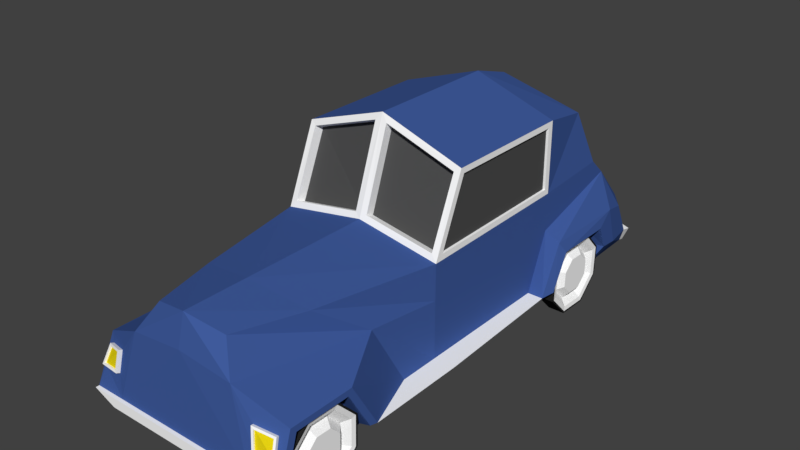 # Source: Classic_Car.blend  (saved by Blender 2.79.0; exported with 4.5.12 LTS)
import bpy
from mathutils import Matrix  # noqa: F401  (used for matrix-valued properties, if any)

bpy.ops.wm.read_factory_settings(use_empty=True)
scene = bpy.context.scene
scene.name = 'Scene'

# ---- collections
col_collection_1 = bpy.data.collections.new('Collection 1'); scene.collection.children.link(col_collection_1)

# ---- materials (node trees are filled in below, after node groups)
mat_paint = bpy.data.materials.new('Paint')
mat_paint.alpha_threshold = 0.0
mat_paint.diffuse_color = (0.05032, 0.1043, 0.3343, 1.0)
mat_paint.roughness = 0.5
mat_metal = bpy.data.materials.new('Metal')
mat_metal.alpha_threshold = 0.0
mat_metal.diffuse_color = (1.0, 1.0, 1.0, 1.0)
mat_metal.roughness = 0.5
mat_metal.specular_intensity = 1.0
mat_front_light = bpy.data.materials.new('Front Light')
mat_front_light.alpha_threshold = 0.0
mat_front_light.diffuse_color = (0.8, 0.6552, 0.006535, 1.0)
mat_front_light.roughness = 0.5
mat_back_light = bpy.data.materials.new('Back Light')
mat_back_light.alpha_threshold = 0.0
mat_back_light.diffuse_color = (0.8, 0.007748, 0.0112, 1.0)
mat_back_light.roughness = 0.5
mat_windows = bpy.data.materials.new('Windows')
mat_windows.alpha_threshold = 0.0
mat_windows.diffuse_color = (0.07658, 0.07658, 0.07658, 1.0)
mat_windows.roughness = 0.5
mat_tyre = bpy.data.materials.new('Tyre')
mat_tyre.alpha_threshold = 0.0
mat_tyre.diffuse_color = (0.01885, 0.01885, 0.01885, 1.0)
mat_tyre.roughness = 0.5
mat_white_walls = bpy.data.materials.new('White Walls')
mat_white_walls.alpha_threshold = 0.0
mat_white_walls.diffuse_color = (1.0, 1.0, 1.0, 1.0)
mat_white_walls.roughness = 0.5
mat_white_walls.specular_intensity = 0.0

# ---- material node trees

# ---- world
world_world = bpy.data.worlds.new('World'); scene.world = world_world
world_world.color = (0.05088, 0.05088, 0.05088)
world_world.use_sun_shadow = False
world_world.sun_shadow_jitter_overblur = 0.0
world_world.cycles.sampling_method = 'MANUAL'

# ---- meshes
me_cube_001 = bpy.data.meshes.new('Cube.001')
me_cube_001.from_pydata([(0.2894, -1.137, -0.004099), (0.1571, -1.052, 0.4456), (0.2812, 0.7633, -0.004099), (0.3048, 0.7516, 0.5018), (0.2894, -0.266, -0.004099), (0.3501, -0.2298, 0.449), (0.274, 0.6792, 0.6585), (0.3501, -0.1179, 0.7148), (0.3254, -1.122, 0.1293), (0.3501, -0.266, 0.03637), (0.3501, 0.8373, 0.3905), (0.3142, -1.108, 0.2204), (0.3501, -0.266, 0.2764), (0.2812, 0.3068, -0.004099), (0.3501, 0.4084, 0.4601), (0.3501, 0.4084, 0.7148), (0.3501, 0.3336, 0.03637), (0.3501, 0.4322, 0.2764), (0.241, -0.7722, 0.434), (0.2894, -0.6874, -0.004099), (0.3501, -0.4368, 0.03637), (0.309, -0.5567, 0.2833), (0.0, 0.7633, -0.004099), (0.0, 0.7633, 0.4494), (0.0, -1.137, -0.004099), (0.0, -1.084, 0.4844), (0.0, -0.266, 0.4844), (0.0, -0.266, -0.004099), (0.0, 0.61, 0.8025), (0.0, -0.1337, 0.8562), (0.0, -1.137, 0.03637), (0.0, 0.7633, 0.03637), (0.0, -1.116, 0.3574), (0.0, 0.8373, 0.3846), (0.0, 0.4322, 0.8562), (0.0, 0.3068, -0.004099), (0.0, -0.8173, 0.4844), (0.0, -0.6874, -0.004099), (0.4285, 0.8509, 0.0864), (0.3699, 0.7744, -0.004099), (0.3699, 0.3068, -0.004099), (0.412, -1.114, 0.126), (0.3435, -1.137, -0.004099), (0.3435, -0.6567, -0.004099), (0.3699, -0.266, -0.004099), (0.4389, -0.266, 0.03637), (0.4266, 0.8011, 0.2515), (0.397, -1.082, 0.2012), (0.4159, 0.3336, 0.03637), (0.4389, -0.6805, 0.03637), (0.4262, -0.7867, 0.2292), (0.4159, 0.4322, 0.2414), (0.4381, -1.101, 0.04493), (0.3738, -1.101, 0.01128), (0.4276, -1.038, 0.2052), (0.4381, -0.7165, 0.04493), (0.4276, -0.8048, 0.2052), (0.3738, -0.6968, 0.01128), (0.3604, -1.101, 0.04493), (0.3604, -1.101, 0.01128), (0.3604, -1.038, 0.2052), (0.3604, -0.7165, 0.04493), (0.3604, -0.8048, 0.2052), (0.3604, -0.6968, 0.01128), (0.436, 0.7591, 0.1), (0.3822, 0.7441, 0.01602), (0.3822, 0.3804, 0.01602), (0.4354, 0.7186, 0.1978), (0.4354, 0.3836, 0.04757), (0.4354, 0.4605, 0.1978), (0.3387, 0.7519, 0.09637), (0.3387, 0.7441, 0.01602), (0.3387, 0.3804, 0.01602), (0.3387, 0.7186, 0.1978), (0.3387, 0.4086, 0.09637), (0.3387, 0.4605, 0.1978), (0.2832, 1.028, 0.1174), (0.3038, 1.057, -0.004099), (0.2849, 1.01, 0.1701), (0.2224, 1.029, 0.1169), (0.2237, 1.01, 0.1692), (0.0, 1.057, -0.004099), (0.395, 1.002, 0.06853), (0.3632, 1.032, -0.004099), (0.4041, 0.916, 0.2194), (0.3501, 0.4322, 0.4367), (0.3247, -0.2573, 0.4533), (0.3501, 0.4322, 0.7386), (0.3246, -0.1426, 0.7219), (0.3395, 0.4084, 0.4601), (0.3395, -0.2298, 0.449), (0.3395, 0.4084, 0.7148), (0.3395, -0.1179, 0.7148), (0.3501, -0.266, 0.4245), (0.02542, -0.2559, 0.5039), (0.3501, -0.1337, 0.7386), (0.02556, -0.144, 0.8229), (0.02158, -0.2167, 0.4888), (0.02172, -0.1048, 0.8078), (0.3209, -0.2181, 0.4382), (0.3207, -0.1034, 0.7067), (0.2269, -1.111, 0.3302), (0.3119, -1.137, 0.03637), (0.4262, -1.061, 0.2292), (0.4389, -1.137, 0.03637), (0.3176, -1.121, 0.2248), (0.3288, -1.136, 0.1337), (0.4004, -1.095, 0.2056), (0.4154, -1.127, 0.1304), (0.3274, -1.121, 0.2143), (0.3363, -1.133, 0.1418), (0.3933, -1.1, 0.1991), (0.4052, -1.126, 0.1392), (0.3257, -1.114, 0.2121), (0.3346, -1.126, 0.1396), (0.3915, -1.093, 0.1969), (0.4035, -1.119, 0.137), (0.3501, 0.7633, 0.4589), (-0.0007205, 0.7468, 0.4932), (0.3197, 0.6669, 0.6921), (-0.0004878, 0.682, 0.6656), (-0.00136, 0.734, 0.489), (-0.0009404, 0.673, 0.6627), (0.3041, 0.7389, 0.4977), (0.2734, 0.6665, 0.6544), (0.3415, 0.9898, 0.2277), (0.3279, 1.047, 0.06484), (0.0, 1.057, 0.03637), (0.0, 0.9898, 0.2259), (0.2849, 1.017, 0.1726), (0.2832, 1.036, 0.12), (0.2224, 1.036, 0.1194), (0.2237, 1.017, 0.1717), (0.2775, 1.019, 0.1663), (0.2762, 1.033, 0.1261), (0.2298, 1.034, 0.1257), (0.2308, 1.019, 0.1656), (0.2775, 1.016, 0.165), (0.2762, 1.03, 0.1248), (0.2298, 1.03, 0.1244), (0.2308, 1.016, 0.1643), (0.3318, 1.064, 0.06576), (0.3077, 1.074, -0.003181), (0.0002932, 1.074, 0.03729), (0.0002932, 1.074, -0.003181), (0.4089, 1.018, 0.07455), (0.3671, 1.049, -0.003181), (0.3119, -1.152, 0.03637), (0.2894, -1.152, -0.004099), (0.0, -1.152, -0.004099), (0.0, -1.152, 0.03637), (0.4389, -1.152, 0.03637), (0.3435, -1.152, -0.004099), (-0.0003739, 0.7547, 0.4721), (0.3266, 0.7572, 0.4812), (0.296, 0.6733, 0.676), (-0.0003359, 0.6762, 0.6851), (0.3452, -0.7534, 0.1068), (0.4168, -0.7534, 0.1068), (0.3452, -0.7562, -0.0241), (0.4168, -0.7562, -0.0241), (0.3452, -0.8508, -0.1146), (0.4168, -0.8508, -0.1146), (0.3452, -0.9818, -0.1118), (0.4168, -0.9818, -0.1118), (0.3452, -1.072, -0.01717), (0.4168, -1.072, -0.01717), (0.3452, -1.069, 0.1138), (0.4168, -1.069, 0.1138), (0.3452, -0.9748, 0.2043), (0.4168, -0.9748, 0.2043), (0.3452, -0.8439, 0.2014), (0.4168, -0.8439, 0.2014), (0.4168, -0.7641, -0.02065), (0.4168, -0.7613, 0.1037), (0.4168, -0.8539, -0.1067), (0.4168, -0.9783, -0.1039), (0.4168, -1.064, -0.01407), (0.4168, -1.062, 0.1103), (0.4168, -0.9717, 0.1963), (0.4168, -0.8474, 0.1936), (0.4134, -0.7812, -0.01312), (0.4134, -0.7787, 0.09695), (0.4134, -0.8607, -0.08925), (0.4134, -0.9708, -0.08684), (0.4134, -1.047, -0.007297), (0.4134, -1.044, 0.1028), (0.4134, -0.965, 0.1789), (0.4134, -0.8549, 0.1765), (0.4168, -0.8377, 0.01174), (0.4168, -0.8363, 0.07459), (0.4168, -0.8831, -0.03173), (0.4168, -0.9459, -0.03035), (0.4168, -0.9894, 0.01507), (0.4168, -0.988, 0.07792), (0.4168, -0.9426, 0.1214), (0.4168, -0.8797, 0.12), (0.3892, -0.9538, 0.1501), (0.3892, -0.8673, 0.1483), (0.3892, -1.018, 0.003884), (0.3892, -1.016, 0.09035), (0.3892, -0.8719, -0.06049), (0.3892, -0.9584, -0.0586), (0.3892, -0.8075, 0.08577), (0.3892, -0.8094, -0.0006924), (0.3452, 0.7341, 0.1068), (0.4168, 0.7341, 0.1068), (0.3452, 0.7313, -0.0241), (0.4168, 0.7313, -0.0241), (0.3452, 0.6367, -0.1146), (0.4168, 0.6367, -0.1146), (0.3452, 0.5057, -0.1118), (0.4168, 0.5057, -0.1118), (0.3452, 0.4152, -0.01717), (0.4168, 0.4152, -0.01717), (0.3452, 0.4181, 0.1138), (0.4168, 0.4181, 0.1138), (0.3452, 0.5127, 0.2043), (0.4168, 0.5127, 0.2043), (0.3452, 0.6436, 0.2014), (0.4168, 0.6436, 0.2014), (0.4168, 0.7234, -0.02065), (0.4168, 0.7262, 0.1037), (0.4168, 0.6336, -0.1067), (0.4168, 0.5092, -0.1039), (0.4168, 0.4232, -0.01407), (0.4168, 0.4259, 0.1103), (0.4168, 0.5158, 0.1963), (0.4168, 0.6401, 0.1936), (0.4134, 0.7063, -0.01312), (0.4134, 0.7087, 0.09695), (0.4134, 0.6268, -0.08925), (0.4134, 0.5167, -0.08684), (0.4134, 0.4406, -0.007297), (0.4134, 0.443, 0.1028), (0.4134, 0.5225, 0.1789), (0.4134, 0.6326, 0.1765), (0.4168, 0.6498, 0.01174), (0.4168, 0.6512, 0.07459), (0.4168, 0.6044, -0.03173), (0.4168, 0.5416, -0.03035), (0.4168, 0.4981, 0.01507), (0.4168, 0.4995, 0.07792), (0.4168, 0.5449, 0.1214), (0.4168, 0.6078, 0.12), (0.3892, 0.5337, 0.1501), (0.3892, 0.6202, 0.1483), (0.3892, 0.4693, 0.003884), (0.3892, 0.4712, 0.09035), (0.3892, 0.6156, -0.06049), (0.3892, 0.5291, -0.0586), (0.3892, 0.68, 0.08577), (0.3892, 0.6781, -0.0006924), (0.3452, -0.7776, 0.0974), (0.3452, -0.78, -0.01362), (0.3452, -0.8603, -0.09041), (0.3452, -0.9713, -0.08797), (0.3452, -1.048, -0.007746), (0.3452, -1.046, 0.1033), (0.3452, -0.9654, 0.1801), (0.3452, -0.8544, 0.1776), (0.3452, 0.7127, 0.09847), (0.3452, 0.7102, -0.01481), (0.3452, 0.6283, -0.09316), (0.3452, 0.515, -0.09068), (0.3452, 0.4367, -0.008818), (0.3452, 0.4392, 0.1045), (0.3452, 0.521, 0.1828), (0.3452, 0.6343, 0.1803)], [(254, 257)], [(33, 23, 117, 10), (21, 18, 1, 101), (37, 19, 0, 24), (35, 13, 4, 27), (17, 85, 93, 12), (96, 94, 97, 98), (85, 117, 119, 87), (4, 13, 40, 44), (30, 24, 149, 150), (22, 31, 127, 81), (16, 17, 12, 9), (20, 21, 50, 49), (10, 46, 84, 125), (16, 9, 45, 48), (21, 101, 103, 50), (14, 15, 91, 89), (10, 117, 85, 17), (22, 2, 13, 35), (9, 12, 21, 20), (17, 16, 48, 51), (27, 4, 19, 37), (12, 93, 18, 21), (93, 26, 36, 18), (119, 28, 34, 87), (102, 101, 32, 30), (102, 30, 150, 147), (87, 34, 29, 95), (120, 6, 124, 122), (18, 36, 25, 1), (101, 1, 25, 32), (40, 48, 45, 44), (49, 50, 56, 55), (43, 49, 55, 57), (48, 40, 66, 68), (38, 46, 67, 64), (44, 45, 49, 43), (19, 4, 44, 43), (46, 38, 82, 84), (39, 2, 77, 83), (0, 19, 43, 42), (41, 47, 107, 108), (10, 17, 51, 46), (13, 2, 39, 40), (9, 20, 49, 45), (57, 55, 61, 63), (54, 52, 58, 60), (103, 104, 52, 54), (42, 43, 57, 53), (104, 42, 53, 52), (50, 103, 54, 56), (63, 61, 58, 59), (61, 62, 60, 58), (53, 57, 63, 59), (52, 53, 59, 58), (55, 56, 62, 61), (56, 54, 60, 62), (67, 69, 75, 73), (68, 66, 72, 74), (40, 39, 65, 66), (46, 51, 69, 67), (51, 48, 68, 69), (39, 38, 64, 65), (70, 73, 75, 74), (71, 70, 74, 72), (64, 67, 73, 70), (65, 64, 70, 71), (69, 68, 74, 75), (66, 65, 71, 72), (77, 81, 144, 142), (80, 78, 129, 132), (126, 125, 84, 82), (2, 22, 81, 77), (31, 33, 128, 127), (33, 10, 125, 128), (38, 39, 83, 82), (14, 5, 93, 85), (7, 15, 87, 95), (5, 7, 95, 93), (15, 14, 85, 87), (90, 89, 91, 92), (15, 7, 92, 91), (7, 5, 90, 92), (5, 14, 89, 90), (86, 94, 26, 93), (96, 88, 95, 29), (88, 86, 93, 95), (94, 96, 29, 26), (97, 99, 100, 98), (88, 96, 98, 100), (86, 88, 100, 99), (94, 86, 99, 97), (8, 11, 101, 102), (11, 47, 103, 101), (47, 41, 104, 103), (41, 8, 102, 104), (105, 106, 110, 109), (11, 8, 106, 105), (8, 41, 108, 106), (47, 11, 105, 107), (110, 112, 116, 114), (106, 108, 112, 110), (107, 105, 109, 111), (108, 107, 111, 112), (113, 114, 116, 115), (111, 109, 113, 115), (112, 111, 115, 116), (109, 110, 114, 113), (153, 154, 117, 23), (155, 156, 28, 119), (154, 155, 119, 117), (123, 121, 122, 124), (6, 3, 123, 124), (3, 118, 121, 123), (76, 78, 125, 126), (79, 76, 126, 127), (78, 80, 128, 125), (80, 79, 127, 128), (131, 132, 136, 135), (78, 76, 130, 129), (79, 80, 132, 131), (76, 79, 131, 130), (136, 133, 137, 140), (130, 131, 135, 134), (132, 129, 133, 136), (129, 130, 134, 133), (139, 140, 137, 138), (133, 134, 138, 137), (135, 136, 140, 139), (134, 135, 139, 138), (144, 143, 141, 142), (142, 141, 145, 146), (127, 126, 141, 143), (83, 77, 142, 146), (82, 83, 146, 145), (126, 82, 145, 141), (147, 148, 152, 151), (148, 147, 150, 149), (104, 102, 147, 151), (24, 0, 148, 149), (42, 104, 151, 152), (0, 42, 152, 148), (3, 6, 155, 154), (6, 120, 156, 155), (118, 3, 154, 153), (157, 158, 160, 159), (159, 160, 162, 161), (161, 162, 164, 163), (163, 164, 166, 165), (165, 166, 168, 167), (167, 168, 170, 169), (166, 164, 176, 177), (169, 170, 172, 171), (171, 172, 158, 157), (163, 165, 257, 256), (173, 174, 182, 181), (172, 170, 179, 180), (162, 160, 173, 175), (168, 166, 177, 178), (158, 172, 180, 174), (160, 158, 174, 173), (164, 162, 175, 176), (170, 168, 178, 179), (198, 197, 195, 196), (174, 180, 188, 182), (179, 178, 186, 187), (177, 176, 184, 185), (175, 173, 181, 183), (180, 179, 187, 188), (178, 177, 185, 186), (176, 175, 183, 184), (190, 196, 195, 194), (200, 199, 193, 194), (202, 201, 191, 192), (204, 203, 190, 189), (203, 198, 196, 190), (197, 200, 194, 195), (199, 202, 192, 193), (201, 204, 189, 191), (183, 181, 204, 201), (185, 184, 202, 199), (187, 186, 200, 197), (182, 188, 198, 203), (181, 182, 203, 204), (184, 183, 201, 202), (186, 185, 199, 200), (188, 187, 197, 198), (205, 206, 208, 207), (207, 208, 210, 209), (209, 210, 212, 211), (211, 212, 214, 213), (213, 214, 216, 215), (215, 216, 218, 217), (214, 212, 224, 225), (217, 218, 220, 219), (219, 220, 206, 205), (211, 213, 265, 264), (221, 222, 230, 229), (220, 218, 227, 228), (210, 208, 221, 223), (216, 214, 225, 226), (206, 220, 228, 222), (208, 206, 222, 221), (212, 210, 223, 224), (218, 216, 226, 227), (246, 245, 243, 244), (222, 228, 236, 230), (227, 226, 234, 235), (225, 224, 232, 233), (223, 221, 229, 231), (228, 227, 235, 236), (226, 225, 233, 234), (224, 223, 231, 232), (238, 244, 243, 242), (248, 247, 241, 242), (250, 249, 239, 240), (252, 251, 238, 237), (251, 246, 244, 238), (245, 248, 242, 243), (247, 250, 240, 241), (249, 252, 237, 239), (231, 229, 252, 249), (233, 232, 250, 247), (235, 234, 248, 245), (230, 236, 246, 251), (229, 230, 251, 252), (232, 231, 249, 250), (234, 233, 247, 248), (236, 235, 245, 246), (253, 254, 255, 256, 257, 258), (169, 171, 260, 259), (159, 161, 255, 254), (165, 167, 258, 257), (171, 157, 253, 260), (157, 159, 254, 253), (161, 163, 256, 255), (167, 169, 259, 258), (262, 263, 264, 265), (217, 219, 268, 267), (207, 209, 263, 262), (213, 215, 266, 265), (219, 205, 261, 268), (205, 207, 262, 261), (209, 211, 264, 263), (215, 217, 267, 266), (239, 237, 241, 240), (237, 238, 242, 241), (189, 190, 194, 193), (191, 189, 193, 192), (260, 253, 258, 259), (261, 262, 265, 266), (268, 261, 266, 267)])
me_cube_001.polygons.foreach_set('material_index', [0, 0, 0, 0, 0, 1, 0, 0, 0, 0, 0, 0, 0, 1, 0, 1, 0, 0, 0, 0, 0, 0, 0, 0, 0, 1, 0, 1, 0, 0, 1, 0, 0, 0, 0, 1, 0, 0, 0, 0, 1, 0, 0, 1, 0, 0, 0, 0, 0, 0, 0, 0, 0, 0, 0, 0, 0, 0, 0, 0, 0, 0, 0, 0, 0, 0, 0, 0, 1, 1, 0, 0, 0, 0, 0, 1, 1, 1, 1, 4, 1, 1, 1, 1, 1, 1, 1, 4, 1, 1, 1, 0, 0, 0, 0, 1, 1, 1, 1, 1, 1, 1, 1, 2, 1, 1, 1, 0, 0, 0, 4, 1, 1, 0, 0, 0, 0, 1, 1, 1, 1, 1, 1, 1, 1, 3, 1, 1, 1, 1, 1, 1, 1, 1, 1, 1, 1, 1, 1, 1, 1, 1, 1, 1, 5, 5, 5, 5, 5, 5, 5, 5, 5, 5, 6, 5, 5, 5, 5, 5, 5, 5, 1, 6, 6, 6, 6, 6, 6, 6, 1, 1, 1, 1, 1, 1, 1, 1, 1, 1, 1, 1, 1, 1, 1, 1, 5, 5, 5, 5, 5, 5, 5, 5, 5, 5, 6, 5, 5, 5, 5, 5, 5, 5, 1, 6, 6, 6, 6, 6, 6, 6, 1, 1, 1, 1, 1, 1, 1, 1, 1, 1, 1, 1, 1, 1, 1, 1, 1, 5, 5, 5, 5, 5, 5, 5, 1, 5, 5, 5, 5, 5, 5, 5, 1, 1, 1, 1, 1, 1, 1])
me_cube_001.materials.append(mat_paint)
me_cube_001.materials.append(mat_metal)
me_cube_001.materials.append(mat_front_light)
me_cube_001.materials.append(mat_back_light)
me_cube_001.materials.append(mat_windows)
me_cube_001.materials.append(mat_tyre)
me_cube_001.materials.append(mat_white_walls)
me_cube_001.use_remesh_preserve_volume = False
me_cube_001.use_remesh_preserve_attributes = False
me_cube_001.use_mirror_vertex_groups = False
me_cube_001.update()

# ---- objects
ob_classic_car = bpy.data.objects.new('Classic Car', me_cube_001)

# ---- transforms, parenting, visibility, modifiers, constraints
ob_classic_car.location = (0.0, 0.0, 0.0)
ob_classic_car.lineart.crease_threshold = 0.0
_m = ob_classic_car.modifiers.new('Mirror', 'MIRROR')

# ---- collection membership
col_collection_1.objects.link(ob_classic_car)

# ---- scene / render settings (as saved in the file)
scene.frame_start = 1; scene.frame_end = 250; scene.frame_set(1)
scene.render.engine = 'CYCLES'
scene.render.resolution_percentage = 50
scene.render.dither_intensity = 0.0
scene.cycles.use_denoising = False
scene.cycles.samples = 128
scene.cycles.sampling_pattern = 'TABULATED_SOBOL'
scene.cycles.use_adaptive_sampling = False
scene.cycles.use_light_tree = False
scene.cycles.blur_glossy = 0.0
scene.cycles.sample_clamp_indirect = 0.0
scene.view_settings.view_transform = 'Standard'
bpy.context.view_layer.update()

# ---- added for rendering (the .blend has no active camera and no usable light): camera, sun
cam_auto = bpy.data.cameras.new('AutoCamera')
cam_auto.lens = 50.0
cam_auto.sensor_width = 36.0
cam_auto.clip_end = 1000.0
ob_auto_camera = bpy.data.objects.new('AutoCamera', cam_auto)
scene.collection.objects.link(ob_auto_camera)
ob_auto_camera.location = (2.38898, -2.90555, 2.28197)
ob_auto_camera.rotation_euler = (1.09748, -7.21219e-08, 0.694738)
scene.camera = ob_auto_camera
light_auto_sun = bpy.data.lights.new('AutoSun', 'SUN')
light_auto_sun.energy = 3.0
light_auto_sun.angle = 0.0523599
ob_auto_sun = bpy.data.objects.new('AutoSun', light_auto_sun)
scene.collection.objects.link(ob_auto_sun)
ob_auto_sun.rotation_euler = (0.872665, 0.174533, 0.523599)
bpy.context.view_layer.update()
